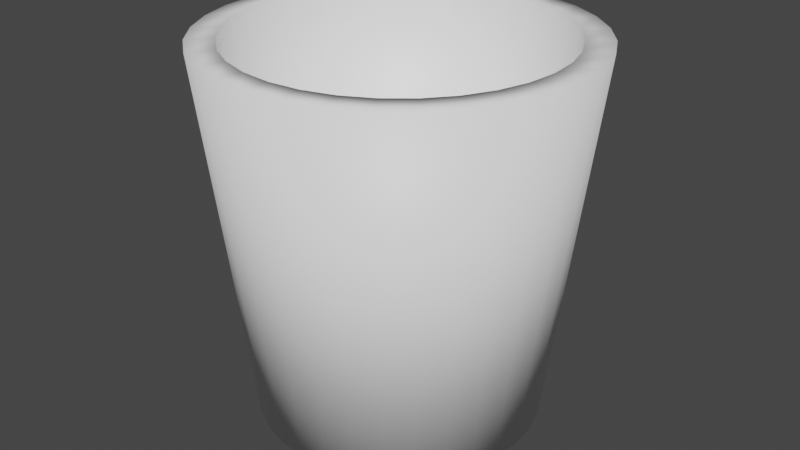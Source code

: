 # Source: bubbleteacup.blend  (saved by Blender 2.93.20; exported with 4.5.12 LTS)
import bpy
from mathutils import Matrix  # noqa: F401  (used for matrix-valued properties, if any)

bpy.ops.wm.read_factory_settings(use_empty=True)
scene = bpy.context.scene
scene.name = 'Scene'

# ---- collections
col_collection = bpy.data.collections.new('Collection'); scene.collection.children.link(col_collection)

# ---- images (referenced by path relative to the original .blend; pixels are not part of the script)
import os
ASSET_DIR = os.environ.get("B2B_ASSET_DIR", "")  # directory of the original .blend (textures are referenced by path, not embedded)
HERE = os.path.dirname(os.path.abspath(__file__))  # packed textures are extracted next to this script under _unpacked/

def load_image(name, relpath, width, height, colorspace="sRGB"):
    """Load a texture the original file referenced (path relative to the .blend, or extracted next to this script)."""
    p = next((c for c in (os.path.join(HERE, relpath), os.path.join(ASSET_DIR, relpath)) if relpath and os.path.exists(c)), "")
    if p:
        img = bpy.data.images.load(p, check_existing=True)
        img.name = name
    else:  # same state as the original file: an image datablock whose file is absent (Cycles renders it pink)
        img = bpy.data.images.new(name, width, height)
        img.source = "FILE"
        img.filepath = "//" + (relpath or name)
    img.colorspace_settings.name = colorspace
    return img
img_bubbleteacup_base = load_image('bubbleteacup_base', '_unpacked/bubbleteacup_base.95dee31b.png', 2048, 2048, 'sRGB')

# ---- materials (node trees are filled in below, after node groups)
mat_material_001 = bpy.data.materials.new('Material.001')
mat_material_001.use_transparent_shadow = False

# ---- material node trees
mat_material_001.use_nodes = True; mat_material_001.node_tree.nodes.clear()
_N = mat_material_001.node_tree.nodes; _L = mat_material_001.node_tree.links
n0 = _N.new('ShaderNodeBsdfPrincipled'); n0.name = 'Principled BSDF'; n0.location = (-17, 303)
n0.distribution = 'GGX'
n0.subsurface_method = 'BURLEY'
n0.inputs[3].default_value = 1.45
n0.inputs[27].default_value = (0.0, 0.0, 0.0, 1.0)
n0.inputs[28].default_value = 1.0
n1 = _N.new('ShaderNodeOutputMaterial'); n1.name = 'Material Output'; n1.location = (273, 303)
n2 = _N.new('ShaderNodeTexImage'); n2.name = 'Image Texture.001'; n2.location = (-333, 240)
n2.image = img_bubbleteacup_base
_L.new(n0.outputs[0], n1.inputs[0])
_L.new(n2.outputs[0], n0.inputs[0])
n1.is_active_output = True

# ---- world
world_world = bpy.data.worlds.new('World'); scene.world = world_world
world_world.use_nodes = True; world_world.node_tree.nodes.clear()
_N = world_world.node_tree.nodes; _L = world_world.node_tree.links
n0 = _N.new('ShaderNodeOutputWorld'); n0.name = 'World Output'; n0.location = (300, 300)
n1 = _N.new('ShaderNodeBackground'); n1.name = 'Background'; n1.location = (10, 300)
n1.inputs[0].default_value = (0.05088, 0.05088, 0.05088, 1.0)
_L.new(n1.outputs[0], n0.inputs[0])
n0.is_active_output = True
world_world.color = (0.05088, 0.05088, 0.05088)
world_world.use_sun_shadow = False
world_world.sun_shadow_jitter_overblur = 0.0

# ---- meshes
me_cylinder_002 = bpy.data.meshes.new('Cylinder.002')
me_cylinder_002.from_pydata([(3.316e-09, 0.7626, -1.0), (0.0, 1.0, 1.0), (0.1488, 0.7479, -1.0), (0.1951, 0.9808, 1.0), (0.2918, 0.7045, -1.0), (0.3827, 0.9239, 1.0), (0.4237, 0.6341, -1.0), (0.5556, 0.8315, 1.0), (0.5392, 0.5392, -1.0), (0.7071, 0.7071, 1.0), (0.6341, 0.4237, -1.0), (0.8315, 0.5556, 1.0), (0.7045, 0.2918, -1.0), (0.9239, 0.3827, 1.0), (0.7479, 0.1488, -1.0), (0.9808, 0.1951, 1.0), (0.7626, -3.952e-08, -1.0), (1.0, -4.371e-08, 1.0), (0.7479, -0.1488, -1.0), (0.9808, -0.1951, 1.0), (0.7045, -0.2918, -1.0), (0.9239, -0.3827, 1.0), (0.6341, -0.4237, -1.0), (0.8315, -0.5556, 1.0), (0.5392, -0.5392, -1.0), (0.7071, -0.7071, 1.0), (0.4237, -0.6341, -1.0), (0.5556, -0.8315, 1.0), (0.2918, -0.7045, -1.0), (0.3827, -0.9239, 1.0), (0.1488, -0.7479, -1.0), (0.1951, -0.9808, 1.0), (-6.335e-08, -0.7626, -1.0), (-8.742e-08, -1.0, 1.0), (-0.1488, -0.7479, -1.0), (-0.1951, -0.9808, 1.0), (-0.2918, -0.7045, -1.0), (-0.3827, -0.9239, 1.0), (-0.4237, -0.6341, -1.0), (-0.5556, -0.8315, 1.0), (-0.5392, -0.5392, -1.0), (-0.7071, -0.7071, 1.0), (-0.6341, -0.4237, -1.0), (-0.8315, -0.5556, 1.0), (-0.7045, -0.2918, -1.0), (-0.9239, -0.3827, 1.0), (-0.7479, -0.1488, -1.0), (-0.9808, -0.1951, 1.0), (-0.7626, 2.903e-09, -1.0), (-1.0, 1.192e-08, 1.0), (-0.7479, 0.1488, -1.0), (-0.9808, 0.1951, 1.0), (-0.7045, 0.2918, -1.0), (-0.9239, 0.3827, 1.0), (-0.6341, 0.4237, -1.0), (-0.8315, 0.5556, 1.0), (-0.5392, 0.5392, -1.0), (-0.7071, 0.7071, 1.0), (-0.4237, 0.6341, -1.0), (-0.5556, 0.8315, 1.0), (-0.2918, 0.7045, -1.0), (-0.3827, 0.9239, 1.0), (-0.1488, 0.7479, -1.0), (-0.1951, 0.9808, 1.0), (0.618, -0.256, -1.0), (0.7877, -0.3263, 1.0), (-0.6689, 3.099e-09, -1.0), (-0.656, -0.1305, -1.0), (-0.656, 0.1305, -1.0), (-0.618, -0.256, -1.0), (-0.473, -0.473, -1.0), (-0.5562, -0.3716, -1.0), (0.7089, -0.4737, 1.0), (0.5562, -0.3716, -1.0), (-0.618, 0.256, -1.0), (-0.5562, 0.3716, -1.0), (0.6029, -0.6029, 1.0), (0.473, -0.473, -1.0), (0.3263, 0.7877, 1.0), (0.6029, 0.6029, 1.0), (0.4737, 0.7089, 1.0), (0.7877, 0.3263, 1.0), (0.8526, -3.736e-08, 1.0), (0.8362, 0.1663, 1.0), (0.7089, 0.4737, 1.0), (0.3716, -0.5562, -1.0), (0.4737, -0.7089, 1.0), (-7.449e-08, -0.8526, 1.0), (0.3263, -0.7877, 1.0), (0.1663, -0.8362, 1.0), (-0.256, -0.618, -1.0), (-5.586e-08, -0.6689, -1.0), (-0.1305, -0.656, -1.0), (0.1305, -0.656, -1.0), (0.256, -0.618, -1.0), (-0.1663, -0.8362, 1.0), (0.618, 0.256, -1.0), (-0.3263, -0.7877, 1.0), (0.6689, -3.412e-08, -1.0), (0.1663, 0.8362, 1.0), (0.8362, -0.1663, 1.0), (0.656, -0.1305, -1.0), (0.656, 0.1305, -1.0), (-0.8362, -0.1663, 1.0), (-0.7089, -0.4737, 1.0), (-0.7877, -0.3263, 1.0), (-0.473, 0.473, -1.0), (-0.4737, -0.7089, 1.0), (-0.3716, -0.5562, -1.0), (-0.6029, -0.6029, 1.0), (0.5562, 0.3716, -1.0), (-0.3716, 0.5562, -1.0), (-0.256, 0.618, -1.0), (2.613e-09, 0.6689, -1.0), (-0.1305, 0.656, -1.0), (-0.8526, 1.008e-08, 1.0), (-0.7089, 0.4737, 1.0), (-0.7877, 0.3263, 1.0), (0.256, 0.618, -1.0), (0.1305, 0.656, -1.0), (0.473, 0.473, -1.0), (-0.8362, 0.1663, 1.0), (0.3716, 0.5562, -1.0), (-0.6029, 0.6029, 1.0), (-0.4737, 0.7089, 1.0), (-0.1663, 0.8362, 1.0), (4.636e-11, 0.8526, 1.0), (-0.3263, 0.7877, 1.0)], [], [(0, 1, 3, 2), (2, 3, 5, 4), (4, 5, 7, 6), (6, 7, 9, 8), (8, 9, 11, 10), (10, 11, 13, 12), (12, 13, 15, 14), (14, 15, 17, 16), (16, 17, 19, 18), (18, 19, 21, 20), (20, 21, 23, 22), (22, 23, 25, 24), (24, 25, 27, 26), (26, 27, 29, 28), (28, 29, 31, 30), (30, 31, 33, 32), (32, 33, 35, 34), (34, 35, 37, 36), (36, 37, 39, 38), (38, 39, 41, 40), (40, 41, 43, 42), (42, 43, 45, 44), (44, 45, 47, 46), (46, 47, 49, 48), (48, 49, 51, 50), (50, 51, 53, 52), (52, 53, 55, 54), (54, 55, 57, 56), (56, 57, 59, 58), (58, 59, 61, 60), (107, 39, 37, 97), (83, 15, 13, 81), (60, 61, 63, 62), (62, 63, 1, 0), (85, 26, 28, 94), (50, 52, 74, 68), (126, 113, 119, 99), (99, 119, 118, 78), (78, 118, 122, 80), (80, 122, 120, 79), (110, 84, 79, 120), (81, 84, 110, 96), (83, 81, 96, 102), (82, 83, 102, 98), (82, 98, 101, 100), (100, 101, 64, 65), (65, 64, 73, 72), (72, 73, 77, 76), (76, 77, 85, 86), (88, 86, 85, 94), (89, 88, 94, 93), (87, 89, 93, 91), (92, 95, 87, 91), (95, 92, 90, 97), (108, 107, 97, 90), (70, 109, 107, 108), (70, 71, 104, 109), (104, 71, 69, 105), (105, 69, 67, 103), (103, 67, 66, 115), (115, 66, 68, 121), (68, 74, 117, 121), (74, 75, 116, 117), (75, 106, 123, 116), (106, 111, 124, 123), (124, 111, 112, 127), (127, 112, 114, 125), (125, 114, 113, 126), (97, 37, 35, 95), (95, 35, 33, 87), (87, 33, 31, 89), (89, 31, 29, 88), (88, 29, 27, 86), (86, 27, 25, 76), (76, 25, 23, 72), (72, 23, 21, 65), (65, 21, 19, 100), (100, 19, 17, 82), (82, 17, 15, 83), (81, 13, 11, 84), (84, 11, 9, 79), (79, 9, 7, 80), (80, 7, 5, 78), (78, 5, 3, 99), (99, 3, 1, 126), (126, 1, 63, 125), (125, 63, 61, 127), (127, 61, 59, 124), (124, 59, 57, 123), (123, 57, 55, 116), (116, 55, 53, 117), (117, 53, 51, 121), (121, 51, 49, 115), (115, 49, 47, 103), (103, 47, 45, 105), (105, 45, 43, 104), (104, 43, 41, 109), (109, 41, 39, 107), (74, 52, 54, 75), (75, 54, 56, 106), (106, 56, 58, 111), (111, 58, 60, 112), (112, 60, 62, 114), (114, 62, 0, 113), (113, 0, 2, 119), (119, 2, 4, 118), (118, 4, 6, 122), (122, 6, 8, 120), (120, 8, 10, 110), (110, 10, 12, 96), (96, 12, 14, 102), (102, 14, 16, 98), (98, 16, 18, 101), (101, 18, 20, 64), (64, 20, 22, 73), (73, 22, 24, 77), (77, 24, 26, 85), (28, 30, 93, 94), (30, 32, 91, 93), (32, 34, 92, 91), (34, 36, 90, 92), (36, 38, 108, 90), (38, 40, 70, 108), (40, 42, 71, 70), (42, 44, 69, 71), (44, 46, 67, 69), (46, 48, 66, 67), (48, 50, 68, 66)])
me_cylinder_002.polygons.foreach_set('use_smooth', [True] * 128)
_uv = me_cylinder_002.uv_layers.new(name='UVMap')
_uv.uv.foreach_set('vector', [0.03235, 0.6637, 0.002694, 0.3353, 0.02543, 0.335, 0.0497, 0.6635, 0.0497, 0.6635, 0.02543, 0.335, 0.05217, 0.3348, 0.07009, 0.6633, 0.07009, 0.6633, 0.05217, 0.3348, 0.08188, 0.3346, 0.09275, 0.6632, 0.09275, 0.6632, 0.08188, 0.3346, 0.1134, 0.3346, 0.1168, 0.6632, 0.1168, 0.6632, 0.1134, 0.3346, 0.1456, 0.3346, 0.1413, 0.6632, 0.1413, 0.6632, 0.1456, 0.3346, 0.1771, 0.3348, 0.1654, 0.6633, 0.1654, 0.6633, 0.1771, 0.3348, 0.2068, 0.335, 0.188, 0.6635, 0.188, 0.6635, 0.2068, 0.335, 0.2336, 0.3353, 0.2084, 0.6637, 0.5581, 0.002694, 0.5882, 0.3311, 0.5655, 0.3314, 0.5408, 0.002932, 0.5408, 0.002932, 0.5655, 0.3314, 0.5387, 0.3317, 0.5204, 0.003119, 0.5204, 0.003119, 0.5387, 0.3317, 0.509, 0.3318, 0.4977, 0.003248, 0.4977, 0.003248, 0.509, 0.3318, 0.4775, 0.3319, 0.4737, 0.003313, 0.4737, 0.003313, 0.4775, 0.3319, 0.4453, 0.3319, 0.4491, 0.003313, 0.4491, 0.003313, 0.4453, 0.3319, 0.4138, 0.3318, 0.4251, 0.003248, 0.4251, 0.003248, 0.4138, 0.3318, 0.3841, 0.3317, 0.4024, 0.003119, 0.4024, 0.003119, 0.3841, 0.3317, 0.3573, 0.3314, 0.382, 0.002932, 0.382, 0.002932, 0.3573, 0.3314, 0.3346, 0.3311, 0.3647, 0.002694, 0.777, 0.002694, 0.8017, 0.3312, 0.775, 0.3314, 0.7566, 0.002881, 0.7566, 0.002881, 0.775, 0.3314, 0.7453, 0.3316, 0.734, 0.00301, 0.734, 0.00301, 0.7453, 0.3316, 0.7138, 0.3317, 0.7099, 0.003075, 0.7099, 0.003075, 0.7138, 0.3317, 0.6816, 0.3317, 0.6854, 0.003075, 0.6854, 0.003075, 0.6816, 0.3317, 0.6501, 0.3316, 0.6614, 0.00301, 0.6614, 0.00301, 0.6501, 0.3316, 0.6203, 0.3314, 0.6387, 0.002881, 0.6387, 0.002881, 0.6203, 0.3314, 0.5936, 0.3312, 0.6183, 0.002694, 0.3643, 0.6664, 0.3346, 0.338, 0.3573, 0.3377, 0.3816, 0.6662, 0.3816, 0.6662, 0.3573, 0.3377, 0.3841, 0.3375, 0.402, 0.666, 0.402, 0.666, 0.3841, 0.3375, 0.4138, 0.3373, 0.4246, 0.6659, 0.4246, 0.6659, 0.4138, 0.3373, 0.4453, 0.3373, 0.4487, 0.6659, 0.4487, 0.6659, 0.4453, 0.3373, 0.4775, 0.3373, 0.4732, 0.6659, 0.4732, 0.6659, 0.4775, 0.3373, 0.509, 0.3375, 0.4973, 0.666, 0.2547, 0.05783, 0.27, 0.03914, 0.2928, 0.06188, 0.2741, 0.07722, 0.1797, 0.3051, 0.182, 0.3292, 0.1499, 0.3292, 0.1522, 0.3051, 0.4973, 0.666, 0.509, 0.3375, 0.5387, 0.3377, 0.5199, 0.6662, 0.5199, 0.6662, 0.5387, 0.3377, 0.5655, 0.338, 0.5403, 0.6664, 0.6105, 0.7259, 0.5987, 0.7162, 0.616, 0.6988, 0.6258, 0.7107, 0.8199, 0.7833, 0.8199, 0.8078, 0.8046, 0.8063, 0.8046, 0.7848, 0.002694, 0.9973, 0.02644, 0.6695, 0.04165, 0.6693, 0.02208, 0.9971, 0.02208, 0.9971, 0.04165, 0.6693, 0.05953, 0.6692, 0.04488, 0.9969, 0.04488, 0.9969, 0.05953, 0.6692, 0.07941, 0.6691, 0.07021, 0.9968, 0.07021, 0.9968, 0.07941, 0.6691, 0.1005, 0.6691, 0.09711, 0.9967, 0.122, 0.6691, 0.1245, 0.9968, 0.09711, 0.9967, 0.1005, 0.6691, 0.1514, 0.9969, 0.1245, 0.9968, 0.122, 0.6691, 0.1431, 0.6692, 0.1767, 0.9971, 0.1514, 0.9969, 0.1431, 0.6692, 0.163, 0.6693, 0.1995, 0.9973, 0.1767, 0.9971, 0.163, 0.6693, 0.1809, 0.6695, 0.5709, 0.6656, 0.5942, 0.3378, 0.6094, 0.3376, 0.5903, 0.6654, 0.5903, 0.6654, 0.6094, 0.3376, 0.6273, 0.3375, 0.6131, 0.6652, 0.6131, 0.6652, 0.6273, 0.3375, 0.6471, 0.3374, 0.6384, 0.665, 0.6384, 0.665, 0.6471, 0.3374, 0.6682, 0.3373, 0.6653, 0.665, 0.6653, 0.665, 0.6682, 0.3373, 0.6897, 0.3373, 0.6927, 0.665, 0.7196, 0.665, 0.6927, 0.665, 0.6897, 0.3373, 0.7108, 0.3374, 0.7449, 0.6652, 0.7196, 0.665, 0.7108, 0.3374, 0.7307, 0.3375, 0.7677, 0.6654, 0.7449, 0.6652, 0.7307, 0.3375, 0.7486, 0.3376, 0.7638, 0.3378, 0.7871, 0.6656, 0.7677, 0.6654, 0.7486, 0.3376, 0.8071, 0.3308, 0.8263, 0.003028, 0.8441, 0.002864, 0.8299, 0.3306, 0.864, 0.002751, 0.8553, 0.3304, 0.8299, 0.3306, 0.8441, 0.002864, 0.8851, 0.002694, 0.8822, 0.3303, 0.8553, 0.3304, 0.864, 0.002751, 0.8851, 0.002694, 0.9066, 0.002694, 0.9096, 0.3303, 0.8822, 0.3303, 0.9096, 0.3303, 0.9066, 0.002694, 0.9277, 0.002751, 0.9365, 0.3304, 0.9365, 0.3304, 0.9277, 0.002751, 0.9476, 0.002864, 0.9618, 0.3306, 0.9618, 0.3306, 0.9476, 0.002864, 0.9655, 0.003028, 0.9846, 0.3308, 0.7925, 0.6655, 0.8162, 0.3377, 0.8314, 0.3376, 0.8119, 0.6653, 0.8314, 0.3376, 0.8493, 0.3374, 0.8347, 0.6651, 0.8119, 0.6653, 0.8493, 0.3374, 0.8692, 0.3373, 0.86, 0.665, 0.8347, 0.6651, 0.8692, 0.3373, 0.8903, 0.3373, 0.8869, 0.6649, 0.86, 0.665, 0.8903, 0.3373, 0.9118, 0.3373, 0.9143, 0.665, 0.8869, 0.6649, 0.9143, 0.665, 0.9118, 0.3373, 0.9329, 0.3374, 0.9412, 0.6651, 0.9412, 0.6651, 0.9329, 0.3374, 0.9528, 0.3376, 0.9666, 0.6653, 0.9666, 0.6653, 0.9528, 0.3376, 0.9707, 0.3377, 0.9893, 0.6655, 0.2741, 0.07722, 0.2928, 0.06188, 0.3106, 0.08862, 0.2893, 0.1, 0.2893, 0.1, 0.3106, 0.08862, 0.3229, 0.1183, 0.2998, 0.1253, 0.2998, 0.1253, 0.3229, 0.1183, 0.3292, 0.1499, 0.3051, 0.1522, 0.3051, 0.1522, 0.3292, 0.1499, 0.3292, 0.182, 0.3051, 0.1797, 0.3051, 0.1797, 0.3292, 0.182, 0.3229, 0.2136, 0.2998, 0.2066, 0.2998, 0.2066, 0.3229, 0.2136, 0.3106, 0.2433, 0.2893, 0.2319, 0.2893, 0.2319, 0.3106, 0.2433, 0.2928, 0.27, 0.2741, 0.2547, 0.2741, 0.2547, 0.2928, 0.27, 0.27, 0.2928, 0.2547, 0.2741, 0.2547, 0.2741, 0.27, 0.2928, 0.2433, 0.3106, 0.2319, 0.2893, 0.2319, 0.2893, 0.2433, 0.3106, 0.2136, 0.3229, 0.2066, 0.2998, 0.2066, 0.2998, 0.2136, 0.3229, 0.182, 0.3292, 0.1797, 0.3051, 0.1522, 0.3051, 0.1499, 0.3292, 0.1183, 0.3229, 0.1253, 0.2998, 0.1253, 0.2998, 0.1183, 0.3229, 0.08862, 0.3106, 0.1, 0.2893, 0.1, 0.2893, 0.08862, 0.3106, 0.06188, 0.2928, 0.07722, 0.2741, 0.07722, 0.2741, 0.06188, 0.2928, 0.03914, 0.27, 0.05783, 0.2547, 0.05783, 0.2547, 0.03914, 0.27, 0.02127, 0.2433, 0.0426, 0.2319, 0.0426, 0.2319, 0.02127, 0.2433, 0.008968, 0.2136, 0.0321, 0.2066, 0.0321, 0.2066, 0.008968, 0.2136, 0.002694, 0.182, 0.02676, 0.1797, 0.02676, 0.1797, 0.002694, 0.182, 0.002694, 0.1499, 0.02676, 0.1522, 0.02676, 0.1522, 0.002694, 0.1499, 0.008968, 0.1183, 0.0321, 0.1253, 0.0321, 0.1253, 0.008968, 0.1183, 0.02127, 0.08862, 0.0426, 0.1, 0.0426, 0.1, 0.02127, 0.08862, 0.03914, 0.06188, 0.05783, 0.07722, 0.05783, 0.07722, 0.03914, 0.06188, 0.06188, 0.03914, 0.07722, 0.05783, 0.07722, 0.05783, 0.06188, 0.03914, 0.08862, 0.02127, 0.1, 0.0426, 0.1, 0.0426, 0.08862, 0.02127, 0.1183, 0.008968, 0.1253, 0.0321, 0.1253, 0.0321, 0.1183, 0.008968, 0.1499, 0.002694, 0.1522, 0.02676, 0.1522, 0.02676, 0.1499, 0.002694, 0.182, 0.002694, 0.1797, 0.02676, 0.1797, 0.02676, 0.182, 0.002694, 0.2136, 0.008968, 0.2066, 0.0321, 0.2066, 0.0321, 0.2136, 0.008968, 0.2433, 0.02127, 0.2319, 0.0426, 0.2319, 0.0426, 0.2433, 0.02127, 0.27, 0.03914, 0.2547, 0.05783, 0.8046, 0.8063, 0.8199, 0.8078, 0.8151, 0.8318, 0.8004, 0.8274, 0.8004, 0.8274, 0.8151, 0.8318, 0.8057, 0.8545, 0.7921, 0.8473, 0.7921, 0.8473, 0.8057, 0.8545, 0.7921, 0.8749, 0.7802, 0.8651, 0.7802, 0.8651, 0.7921, 0.8749, 0.7747, 0.8922, 0.765, 0.8804, 0.765, 0.8804, 0.7747, 0.8922, 0.7543, 0.9059, 0.7471, 0.8923, 0.7471, 0.8923, 0.7543, 0.9059, 0.7317, 0.9152, 0.7272, 0.9005, 0.7272, 0.9005, 0.7317, 0.9152, 0.7076, 0.92, 0.7061, 0.9047, 0.7061, 0.9047, 0.7076, 0.92, 0.6831, 0.92, 0.6846, 0.9047, 0.6846, 0.9047, 0.6831, 0.92, 0.6591, 0.9152, 0.6635, 0.9005, 0.6635, 0.9005, 0.6591, 0.9152, 0.6364, 0.9059, 0.6436, 0.8923, 0.6436, 0.8923, 0.6364, 0.9059, 0.616, 0.8922, 0.6258, 0.8804, 0.6258, 0.8804, 0.616, 0.8922, 0.5987, 0.8749, 0.6105, 0.8651, 0.6105, 0.8651, 0.5987, 0.8749, 0.585, 0.8545, 0.5986, 0.8473, 0.5986, 0.8473, 0.585, 0.8545, 0.5757, 0.8318, 0.5904, 0.8274, 0.5904, 0.8274, 0.5757, 0.8318, 0.5709, 0.8078, 0.5862, 0.8063, 0.5862, 0.8063, 0.5709, 0.8078, 0.5709, 0.7833, 0.5862, 0.7848, 0.5862, 0.7848, 0.5709, 0.7833, 0.5757, 0.7592, 0.5904, 0.7637, 0.5904, 0.7637, 0.5757, 0.7592, 0.585, 0.7366, 0.5986, 0.7438, 0.5986, 0.7438, 0.585, 0.7366, 0.5987, 0.7162, 0.6105, 0.7259, 0.616, 0.6988, 0.6364, 0.6852, 0.6436, 0.6988, 0.6258, 0.7107, 0.6364, 0.6852, 0.6591, 0.6758, 0.6635, 0.6905, 0.6436, 0.6988, 0.6591, 0.6758, 0.6831, 0.671, 0.6846, 0.6863, 0.6635, 0.6905, 0.6831, 0.671, 0.7076, 0.671, 0.7061, 0.6863, 0.6846, 0.6863, 0.7076, 0.671, 0.7317, 0.6758, 0.7272, 0.6905, 0.7061, 0.6863, 0.7317, 0.6758, 0.7543, 0.6852, 0.7471, 0.6988, 0.7272, 0.6905, 0.7543, 0.6852, 0.7747, 0.6988, 0.765, 0.7107, 0.7471, 0.6988, 0.7747, 0.6988, 0.7921, 0.7162, 0.7802, 0.7259, 0.765, 0.7107, 0.7921, 0.7162, 0.8057, 0.7366, 0.7921, 0.7438, 0.7802, 0.7259, 0.8057, 0.7366, 0.8151, 0.7592, 0.8004, 0.7637, 0.7921, 0.7438, 0.8151, 0.7592, 0.8199, 0.7833, 0.8046, 0.7848, 0.8004, 0.7637])
me_cylinder_002.materials.append(mat_material_001)
me_cylinder_002.use_remesh_fix_poles = True
me_cylinder_002.use_remesh_preserve_attributes = False
me_cylinder_002.update()

# ---- objects
ob_cylinder_001 = bpy.data.objects.new('Cylinder.001', me_cylinder_002)

# ---- transforms, parenting, visibility, modifiers, constraints
ob_cylinder_001.location = (0.0, 0.0, 1.027)
ob_cylinder_001.scale = (1.168, 1.168, 1.168)

# ---- collection membership
col_collection.objects.link(ob_cylinder_001)

# ---- scene / render settings (as saved in the file)
scene.frame_start = 1; scene.frame_end = 250; scene.frame_set(1)
scene.render.engine = 'BLENDER_EEVEE_NEXT'
scene.cycles.use_denoising = False
scene.cycles.samples = 128
scene.cycles.sampling_pattern = 'TABULATED_SOBOL'
scene.cycles.use_adaptive_sampling = False
scene.cycles.use_light_tree = False
scene.view_settings.view_transform = 'Filmic'
bpy.context.view_layer.update()

# ---- added for rendering (the .blend has no active camera and no usable light): camera, sun
cam_auto = bpy.data.cameras.new('AutoCamera')
cam_auto.lens = 50.0
cam_auto.sensor_width = 36.0
cam_auto.clip_end = 1000.0
ob_auto_camera = bpy.data.objects.new('AutoCamera', cam_auto)
scene.collection.objects.link(ob_auto_camera)
ob_auto_camera.location = (3.74453, -4.49344, 4.02248)
ob_auto_camera.rotation_euler = (1.09748, -7.21219e-08, 0.694738)
scene.camera = ob_auto_camera
light_auto_sun = bpy.data.lights.new('AutoSun', 'SUN')
light_auto_sun.energy = 3.0
light_auto_sun.angle = 0.0523599
ob_auto_sun = bpy.data.objects.new('AutoSun', light_auto_sun)
scene.collection.objects.link(ob_auto_sun)
ob_auto_sun.rotation_euler = (0.872665, 0.174533, 0.523599)
bpy.context.view_layer.update()
